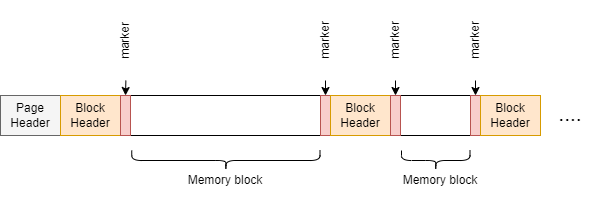

The diagram above was exported from draw.io. Its source (the exported page's mxGraphModel, read from the mxfile embedded in the PNG):
<mxGraphModel dx="1185" dy="614" grid="1" gridSize="10" guides="1" tooltips="1" connect="1" arrows="1" fold="1" page="1" pageScale="1" pageWidth="827" pageHeight="1169" math="0" shadow="0">
  <root>
    <mxCell id="0" />
    <mxCell id="1" parent="0" />
    <mxCell id="68LZqDpvktKxyEcpLUd0-1" value="" style="rounded=0;whiteSpace=wrap;html=1;" vertex="1" parent="1">
      <mxGeometry x="40" y="240" width="480" height="40" as="geometry" />
    </mxCell>
    <mxCell id="68LZqDpvktKxyEcpLUd0-2" value="" style="rounded=0;whiteSpace=wrap;html=1;fillColor=#f5f5f5;fontColor=#333333;strokeColor=#666666;" vertex="1" parent="1">
      <mxGeometry x="40" y="240" width="60" height="40" as="geometry" />
    </mxCell>
    <mxCell id="68LZqDpvktKxyEcpLUd0-3" value="Page&lt;br&gt;Header" style="text;html=1;strokeColor=none;fillColor=none;align=center;verticalAlign=middle;whiteSpace=wrap;rounded=0;" vertex="1" parent="1">
      <mxGeometry x="40" y="245" width="60" height="30" as="geometry" />
    </mxCell>
    <mxCell id="68LZqDpvktKxyEcpLUd0-49" style="edgeStyle=orthogonalEdgeStyle;rounded=0;orthogonalLoop=1;jettySize=auto;html=1;exitX=0;exitY=0.5;exitDx=0;exitDy=0;entryX=0.5;entryY=0;entryDx=0;entryDy=0;fontSize=21;" edge="1" parent="1" source="68LZqDpvktKxyEcpLUd0-9" target="68LZqDpvktKxyEcpLUd0-35">
      <mxGeometry relative="1" as="geometry" />
    </mxCell>
    <mxCell id="68LZqDpvktKxyEcpLUd0-9" value="marker" style="text;html=1;strokeColor=none;fillColor=none;align=center;verticalAlign=middle;whiteSpace=wrap;rounded=0;rotation=-90;" vertex="1" parent="1">
      <mxGeometry x="125.38" y="170" width="80" height="30" as="geometry" />
    </mxCell>
    <mxCell id="68LZqDpvktKxyEcpLUd0-47" style="edgeStyle=orthogonalEdgeStyle;rounded=0;orthogonalLoop=1;jettySize=auto;html=1;exitX=0;exitY=0.5;exitDx=0;exitDy=0;entryX=0.5;entryY=0;entryDx=0;entryDy=0;fontSize=21;" edge="1" parent="1" source="68LZqDpvktKxyEcpLUd0-22" target="68LZqDpvktKxyEcpLUd0-39">
      <mxGeometry relative="1" as="geometry" />
    </mxCell>
    <mxCell id="68LZqDpvktKxyEcpLUd0-22" value="marker" style="text;html=1;strokeColor=none;fillColor=none;align=center;verticalAlign=middle;whiteSpace=wrap;rounded=0;rotation=-90;" vertex="1" parent="1">
      <mxGeometry x="395" y="170" width="80" height="30" as="geometry" />
    </mxCell>
    <mxCell id="68LZqDpvktKxyEcpLUd0-27" value="" style="shape=curlyBracket;whiteSpace=wrap;html=1;rounded=1;flipH=1;labelPosition=right;verticalLabelPosition=middle;align=left;verticalAlign=middle;rotation=90;" vertex="1" parent="1">
      <mxGeometry x="255.38" y="210.88" width="20" height="188.25" as="geometry" />
    </mxCell>
    <mxCell id="68LZqDpvktKxyEcpLUd0-28" value="" style="shape=curlyBracket;whiteSpace=wrap;html=1;rounded=1;flipH=1;labelPosition=right;verticalLabelPosition=middle;align=left;verticalAlign=middle;rotation=90;" vertex="1" parent="1">
      <mxGeometry x="465.25" y="270.75" width="20" height="68.5" as="geometry" />
    </mxCell>
    <mxCell id="68LZqDpvktKxyEcpLUd0-29" value="Memory block" style="text;html=1;strokeColor=none;fillColor=none;align=center;verticalAlign=middle;whiteSpace=wrap;rounded=0;" vertex="1" parent="1">
      <mxGeometry x="205.38" y="310" width="120" height="30" as="geometry" />
    </mxCell>
    <mxCell id="68LZqDpvktKxyEcpLUd0-30" value="Memory block" style="text;html=1;strokeColor=none;fillColor=none;align=center;verticalAlign=middle;whiteSpace=wrap;rounded=0;" vertex="1" parent="1">
      <mxGeometry x="420" y="310" width="120" height="30" as="geometry" />
    </mxCell>
    <mxCell id="68LZqDpvktKxyEcpLUd0-33" value="" style="rounded=0;whiteSpace=wrap;html=1;fillColor=#ffe6cc;strokeColor=#d79b00;" vertex="1" parent="1">
      <mxGeometry x="100" y="240" width="60" height="40" as="geometry" />
    </mxCell>
    <mxCell id="68LZqDpvktKxyEcpLUd0-34" value="Block&lt;br&gt;Header" style="text;html=1;strokeColor=none;fillColor=none;align=center;verticalAlign=middle;whiteSpace=wrap;rounded=0;" vertex="1" parent="1">
      <mxGeometry x="100" y="245" width="60" height="30" as="geometry" />
    </mxCell>
    <mxCell id="68LZqDpvktKxyEcpLUd0-35" value="" style="rounded=0;whiteSpace=wrap;html=1;fillColor=#f8cecc;strokeColor=#b85450;" vertex="1" parent="1">
      <mxGeometry x="160" y="240" width="10" height="40" as="geometry" />
    </mxCell>
    <mxCell id="68LZqDpvktKxyEcpLUd0-36" value="" style="rounded=0;whiteSpace=wrap;html=1;fillColor=#f8cecc;strokeColor=#b85450;" vertex="1" parent="1">
      <mxGeometry x="360" y="240" width="10" height="40" as="geometry" />
    </mxCell>
    <mxCell id="68LZqDpvktKxyEcpLUd0-37" value="" style="rounded=0;whiteSpace=wrap;html=1;fillColor=#ffe6cc;strokeColor=#d79b00;" vertex="1" parent="1">
      <mxGeometry x="370" y="240" width="60" height="40" as="geometry" />
    </mxCell>
    <mxCell id="68LZqDpvktKxyEcpLUd0-38" value="Block&lt;br&gt;Header" style="text;html=1;strokeColor=none;fillColor=none;align=center;verticalAlign=middle;whiteSpace=wrap;rounded=0;" vertex="1" parent="1">
      <mxGeometry x="370" y="245" width="60" height="30" as="geometry" />
    </mxCell>
    <mxCell id="68LZqDpvktKxyEcpLUd0-39" value="" style="rounded=0;whiteSpace=wrap;html=1;fillColor=#f8cecc;strokeColor=#b85450;" vertex="1" parent="1">
      <mxGeometry x="430" y="240" width="10" height="40" as="geometry" />
    </mxCell>
    <mxCell id="68LZqDpvktKxyEcpLUd0-40" value="" style="rounded=0;whiteSpace=wrap;html=1;fillColor=#f8cecc;strokeColor=#b85450;" vertex="1" parent="1">
      <mxGeometry x="510" y="240" width="10" height="40" as="geometry" />
    </mxCell>
    <mxCell id="68LZqDpvktKxyEcpLUd0-41" value="" style="rounded=0;whiteSpace=wrap;html=1;fillColor=#ffe6cc;strokeColor=#d79b00;" vertex="1" parent="1">
      <mxGeometry x="520" y="240" width="60" height="40" as="geometry" />
    </mxCell>
    <mxCell id="68LZqDpvktKxyEcpLUd0-42" value="Block&lt;br&gt;Header" style="text;html=1;strokeColor=none;fillColor=none;align=center;verticalAlign=middle;whiteSpace=wrap;rounded=0;" vertex="1" parent="1">
      <mxGeometry x="520" y="245" width="60" height="30" as="geometry" />
    </mxCell>
    <mxCell id="68LZqDpvktKxyEcpLUd0-43" value="&lt;font style=&quot;font-size: 21px;&quot;&gt;....&lt;/font&gt;" style="text;html=1;strokeColor=none;fillColor=none;align=center;verticalAlign=middle;whiteSpace=wrap;rounded=0;" vertex="1" parent="1">
      <mxGeometry x="580" y="245" width="60" height="25" as="geometry" />
    </mxCell>
    <mxCell id="68LZqDpvktKxyEcpLUd0-48" style="edgeStyle=orthogonalEdgeStyle;rounded=0;orthogonalLoop=1;jettySize=auto;html=1;exitX=0;exitY=0.5;exitDx=0;exitDy=0;entryX=0.5;entryY=0;entryDx=0;entryDy=0;fontSize=21;" edge="1" parent="1" source="68LZqDpvktKxyEcpLUd0-44" target="68LZqDpvktKxyEcpLUd0-36">
      <mxGeometry relative="1" as="geometry" />
    </mxCell>
    <mxCell id="68LZqDpvktKxyEcpLUd0-44" value="marker" style="text;html=1;strokeColor=none;fillColor=none;align=center;verticalAlign=middle;whiteSpace=wrap;rounded=0;rotation=-90;" vertex="1" parent="1">
      <mxGeometry x="325" y="170" width="80" height="30" as="geometry" />
    </mxCell>
    <mxCell id="68LZqDpvktKxyEcpLUd0-46" style="edgeStyle=orthogonalEdgeStyle;rounded=0;orthogonalLoop=1;jettySize=auto;html=1;exitX=0;exitY=0.5;exitDx=0;exitDy=0;entryX=0.5;entryY=0;entryDx=0;entryDy=0;fontSize=21;" edge="1" parent="1" source="68LZqDpvktKxyEcpLUd0-45" target="68LZqDpvktKxyEcpLUd0-40">
      <mxGeometry relative="1" as="geometry" />
    </mxCell>
    <mxCell id="68LZqDpvktKxyEcpLUd0-45" value="marker" style="text;html=1;strokeColor=none;fillColor=none;align=center;verticalAlign=middle;whiteSpace=wrap;rounded=0;rotation=-90;" vertex="1" parent="1">
      <mxGeometry x="475" y="170" width="80" height="30" as="geometry" />
    </mxCell>
  </root>
</mxGraphModel>